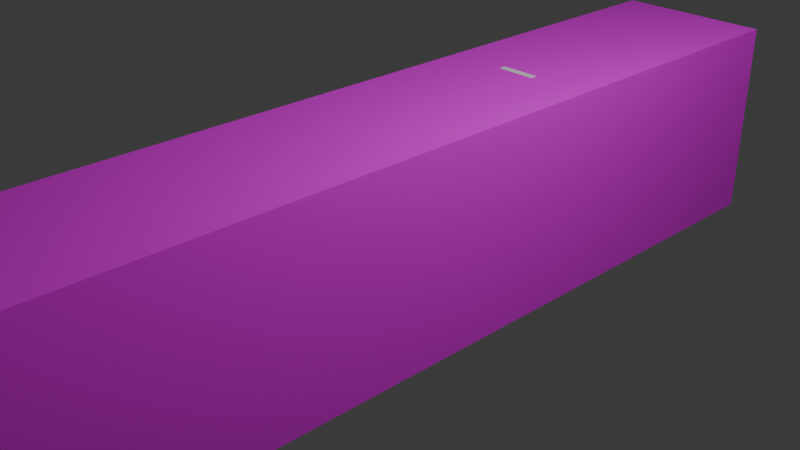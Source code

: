 # Source: 004_LightEmission.blend  (saved by Blender 5.0.119; exported with 4.5.12 LTS)
import bpy
from mathutils import Matrix  # noqa: F401  (used for matrix-valued properties, if any)

bpy.ops.wm.read_factory_settings(use_empty=True)
scene = bpy.context.scene
scene.name = 'Scene'

# ---- collections
col_collection = bpy.data.collections.new('Collection'); scene.collection.children.link(col_collection)

# ---- images (referenced by path relative to the original .blend; pixels are not part of the script)
import os
ASSET_DIR = os.environ.get("B2B_ASSET_DIR", "")  # directory of the original .blend (textures are referenced by path, not embedded)
HERE = os.path.dirname(os.path.abspath(__file__))  # packed textures are extracted next to this script under _unpacked/

def load_image(name, relpath, width, height, colorspace="sRGB"):
    """Load a texture the original file referenced (path relative to the .blend, or extracted next to this script)."""
    p = next((c for c in (os.path.join(HERE, relpath), os.path.join(ASSET_DIR, relpath)) if relpath and os.path.exists(c)), "")
    if p:
        img = bpy.data.images.load(p, check_existing=True)
        img.name = name
    else:  # same state as the original file: an image datablock whose file is absent (Cycles renders it pink)
        img = bpy.data.images.new(name, width, height)
        img.source = "FILE"
        img.filepath = "//" + (relpath or name)
    img.colorspace_settings.name = colorspace
    return img
img_yellow_plaster_wall_texture_jpg = load_image('yellow-plaster-wall-texture.jpg', 'yellow-plaster-wall-texture.jpg', 1024, 1024, 'sRGB')
img_concretebunker0258_1_350_jpg = load_image('ConcreteBunker0258_1_350.jpg', 'ConcreteBunker0258_1_350.jpg', 1024, 1024, 'sRGB')
img_emergencyexit_png = load_image('emergencyexit.png', 'emergencyexit.png', 1024, 1024, 'sRGB')

# ---- materials (node trees are filled in below, after node groups)
mat_material = bpy.data.materials.new('Material')
mat_material.alpha_threshold = 0.0
mat_material.use_backface_culling_lightprobe_volume = False
mat_material.roughness = 0.5
mat_material.line_color = (0.0, 0.0, 0.0, 1.0)
mat_wallplaster = bpy.data.materials.new('wallplaster')
mat_wallplaster.alpha_threshold = 0.0
mat_wallplaster.use_backface_culling_lightprobe_volume = False
mat_wallplaster.roughness = 0.5
mat_wallplaster.line_color = (0.0, 0.0, 0.0, 1.0)
mat_concrete = bpy.data.materials.new('concrete')
mat_concrete.alpha_threshold = 0.0
mat_concrete.use_backface_culling_lightprobe_volume = False
mat_concrete.roughness = 0.5
mat_concrete.line_color = (0.0, 0.0, 0.0, 1.0)
mat_material_001 = bpy.data.materials.new('Material.001')
mat_material_002 = bpy.data.materials.new('Material.002')
mat_light = bpy.data.materials.new('Light')

# ---- material node trees
mat_material.use_nodes = True; mat_material.node_tree.nodes.clear()
_N = mat_material.node_tree.nodes; _L = mat_material.node_tree.links
n0 = _N.new('ShaderNodeOutputMaterial'); n0.name = 'Material Output'; n0.location = (463, 107)
n1 = _N.new('ShaderNodeBsdfPrincipled'); n1.name = 'Principled BSDF'; n1.location = (63, 107)
n2 = _N.new('ShaderNodeTexImage'); n2.name = 'Image Texture'; n2.location = (-301, 112)
n2.image = img_yellow_plaster_wall_texture_jpg
_L.new(n1.outputs[0], n0.inputs[0])
_L.new(n2.outputs[0], n1.inputs[0])
n0.is_active_output = True
mat_wallplaster.use_nodes = True; mat_wallplaster.node_tree.nodes.clear()
_N = mat_wallplaster.node_tree.nodes; _L = mat_wallplaster.node_tree.links
n0 = _N.new('ShaderNodeOutputMaterial'); n0.name = 'Material Output'; n0.location = (463, 107)
n1 = _N.new('ShaderNodeBsdfPrincipled'); n1.name = 'Principled BSDF'; n1.location = (63, 107)
n2 = _N.new('ShaderNodeTexImage'); n2.name = 'Image Texture'; n2.location = (-448, 132)
n2.image = img_yellow_plaster_wall_texture_jpg
_L.new(n1.outputs[0], n0.inputs[0])
_L.new(n2.outputs[0], n1.inputs[0])
n0.is_active_output = True
mat_concrete.use_nodes = True; mat_concrete.node_tree.nodes.clear()
_N = mat_concrete.node_tree.nodes; _L = mat_concrete.node_tree.links
n0 = _N.new('ShaderNodeOutputMaterial'); n0.name = 'Material Output'; n0.location = (420, 206)
n1 = _N.new('ShaderNodeBsdfPrincipled'); n1.name = 'Principled BSDF'; n1.location = (83, 217)
n2 = _N.new('ShaderNodeTexImage'); n2.name = 'Image Texture'; n2.location = (-318, 235)
n2.image = img_concretebunker0258_1_350_jpg
_L.new(n1.outputs[0], n0.inputs[0])
_L.new(n2.outputs[0], n1.inputs[0])
n0.is_active_output = True
mat_material_001.use_nodes = True; mat_material_001.node_tree.nodes.clear()
_N = mat_material_001.node_tree.nodes; _L = mat_material_001.node_tree.links
n0 = _N.new('ShaderNodeBsdfPrincipled'); n0.name = 'Principled BSDF'; n0.location = (-200, 100)
n1 = _N.new('ShaderNodeOutputMaterial'); n1.name = 'Material Output'; n1.location = (200, 100)
n2 = _N.new('ShaderNodeTexImage'); n2.name = 'Image Texture'; n2.location = (-529, 12)
n2.image = img_emergencyexit_png
_L.new(n0.outputs[0], n1.inputs[0])
_L.new(n2.outputs[0], n0.inputs[0])
n1.is_active_output = True
mat_material_002.use_nodes = True; mat_material_002.node_tree.nodes.clear()
_N = mat_material_002.node_tree.nodes; _L = mat_material_002.node_tree.links
n0 = _N.new('ShaderNodeBsdfPrincipled'); n0.name = 'Principled BSDF'; n0.location = (-200, 100)
n1 = _N.new('ShaderNodeOutputMaterial'); n1.name = 'Material Output'; n1.location = (200, 100)
n2 = _N.new('ShaderNodeTexImage'); n2.name = 'Image Texture'; n2.location = (-631, 154)
n2.image = img_emergencyexit_png
_L.new(n0.outputs[0], n1.inputs[0])
_L.new(n2.outputs[0], n0.inputs[0])
n1.is_active_output = True
mat_light.use_nodes = True; mat_light.node_tree.nodes.clear()
_N = mat_light.node_tree.nodes; _L = mat_light.node_tree.links
n0 = _N.new('ShaderNodeBsdfPrincipled'); n0.name = 'Principled BSDF'; n0.location = (-197, 257)
n0.inputs[27].default_value = (1.0, 0.8878, 0.03236, 1.0)
n0.inputs[28].default_value = 45.5
n1 = _N.new('ShaderNodeOutputMaterial'); n1.name = 'Material Output'; n1.location = (203, 257)
_L.new(n0.outputs[0], n1.inputs[0])
n1.is_active_output = True

# ---- world
world_world = bpy.data.worlds.new('World'); scene.world = world_world
world_world.use_nodes = True; world_world.node_tree.nodes.clear()
_N = world_world.node_tree.nodes; _L = world_world.node_tree.links
n0 = _N.new('ShaderNodeOutputWorld'); n0.name = 'World Output'; n0.location = (200, 100)
n1 = _N.new('ShaderNodeBackground'); n1.name = 'Background'; n1.location = (-200, 100)
n1.inputs[0].default_value = (0.05088, 0.05088, 0.05088, 1.0)
_L.new(n1.outputs[0], n0.inputs[0])
n0.is_active_output = True
world_world.color = (0.05088, 0.05088, 0.05088)
world_world.sun_shadow_jitter_overblur = 0.0

# ---- cameras
cam_camera = bpy.data.cameras.new('Camera')
cam_camera.clip_end = 100.0
cam_camera.ortho_scale = 7.314

# ---- lights
light_light = bpy.data.lights.new('Light', 'POINT')
light_light.energy = 1000.0
light_light.shadow_soft_size = 0.1

# ---- meshes
me_cube = bpy.data.meshes.new('Cube')
me_cube.from_pydata([], [], [])
_uv = me_cube.uv_layers.new(name='UVMap')
_uv.uv.foreach_set('vector', [])
me_cube.materials.append(mat_material)
me_cube.use_mirror_vertex_groups = False
me_cube.update()
me_cube_001 = bpy.data.meshes.new('Cube.001')
me_cube_001.from_pydata([(1.0, 1.0, 1.0), (1.0, 1.0, -1.0), (1.0, -1.0, 1.0), (1.0, -1.0, -1.0)], [], [(1, 0, 2, 3)])
_uv = me_cube_001.uv_layers.new(name='UVMap')
_uv.uv.foreach_set('vector', [0.002851, 0.9983, 0.002851, 0.002722, 1.009, 0.002722, 1.009, 0.9983])
me_cube_001.materials.append(mat_wallplaster)
me_cube_001.use_mirror_vertex_groups = False
me_cube_001.update()
me_cube_002 = bpy.data.meshes.new('Cube.002')
me_cube_002.from_pydata([(1.0, 1.0, 1.0), (1.0, -1.0, 1.0), (-1.0, 1.0, 1.0), (-1.0, -1.0, 1.0)], [], [(0, 2, 3, 1)])
_uv = me_cube_002.uv_layers.new(name='UVMap')
_uv.uv.foreach_set('vector', [0.9972, 0.001682, 0.9972, 1.011, 0.002792, 1.011, 0.002792, 0.001682])
me_cube_002.materials.append(mat_material)
me_cube_002.use_mirror_vertex_groups = False
me_cube_002.update()
me_cube_003 = bpy.data.meshes.new('Cube.003')
me_cube_003.from_pydata([(-1.0, 1.0, 1.0), (-1.0, 1.0, -1.0), (-1.0, -1.0, 1.0), (-1.0, -1.0, -1.0)], [], [(3, 2, 0, 1)])
_uv = me_cube_003.uv_layers.new(name='UVMap')
_uv.uv.foreach_set('vector', [0.001392, 0.9975, 0.001392, 0.0004918, 0.9966, 0.000492, 0.9966, 0.9975])
me_cube_003.materials.append(mat_wallplaster)
me_cube_003.use_mirror_vertex_groups = False
me_cube_003.update()
me_cube_004 = bpy.data.meshes.new('Cube.004')
me_cube_004.from_pydata([(1.0, 1.0, -1.0), (1.0, -1.0, -1.0), (-1.0, 1.0, -1.0), (-1.0, -1.0, -1.0)], [], [(2, 0, 1, 3)])
_uv = me_cube_004.uv_layers.new(name='UVMap')
_uv.uv.foreach_set('vector', [1.009, 0.01089, 1.009, 1.027, -0.00934, 1.027, -0.00934, 0.01089])
me_cube_004.materials.append(mat_concrete)
me_cube_004.use_mirror_vertex_groups = False
me_cube_004.update()
me_cube_005 = bpy.data.meshes.new('Cube.005')
me_cube_005.from_pydata([(1.0, 1.0, 1.0), (1.0, 1.0, -1.0), (-1.0, 1.0, 1.0), (-1.0, 1.0, -1.0)], [], [(3, 2, 0, 1)])
_uv = me_cube_005.uv_layers.new(name='UVMap')
_uv.uv.foreach_set('vector', [0.1474, 0.5385, 0.6075, 0.5385, 0.6075, 0.9985, 0.1474, 0.9985])
me_cube_005.materials.append(mat_material)
me_cube_005.use_mirror_vertex_groups = False
me_cube_005.update()
me_cube_006 = bpy.data.meshes.new('Cube.006')
me_cube_006.from_pydata([(1.054, -1.0, -1.0), (1.054, -1.0, 1.0), (1.054, 1.0, -1.0), (1.054, 1.0, 1.0), (0.0003329, 1.0, 1.0), (0.0003329, -1.0, 1.0), (0.8443, 1.0, 1.0), (0.8443, -1.0, -1.0), (0.8443, 1.0, -1.0), (0.8443, -1.0, 1.0), (1.054, 1.0, 0.8895), (1.054, -1.0, 0.8895), (0.0003329, -1.0, 0.8895), (0.0003329, 1.0, 0.8895), (0.8443, -1.0, 0.8895), (0.8443, 1.0, 0.8895)], [], [(15, 6, 3, 10), (10, 3, 1, 11), (8, 2, 0, 7), (6, 4, 5, 9), (14, 9, 5, 12), (11, 1, 9, 14), (3, 6, 9, 1), (13, 4, 6, 15), (0, 11, 14, 7), (2, 10, 11, 0), (8, 15, 10, 2), (13, 15, 14, 12), (8, 7, 14, 12, 13, 15)])
_uv = me_cube_006.uv_layers.new(name='UVMap')
_uv.uv.foreach_set('vector', [0.6112, 0.4805, 0.625, 0.4805, 0.625, 0.5, 0.6112, 0.5, 0.6112, 0.5, 0.625, 0.5, 0.625, 0.75, 0.6112, 0.75, 0.3555, 0.5, 0.375, 0.5, 0.375, 0.75, 0.3555, 0.75, 0.6445, 0.5, 0.75, 0.5, 0.75, 0.75, 0.6445, 0.75, 0.8915, 0.9509, 0.8915, 1.006, 0.4692, 1.006, 0.4692, 0.9509, 0.9966, 0.9509, 0.9966, 1.006, 0.8915, 1.006, 0.8915, 0.9509, 0.625, 0.5, 0.6445, 0.5, 0.6445, 0.75, 0.625, 0.75, 0.6112, 0.375, 0.625, 0.375, 0.625, 0.4805, 0.6112, 0.4805, 0.9966, 0.00549, 0.9966, 0.9509, 0.8915, 0.9509, 0.8915, 0.00549, 0.375, 0.5, 0.6112, 0.5, 0.6112, 0.75, 0.375, 0.75, 0.375, 0.4805, 0.6112, 0.4805, 0.6112, 0.5, 0.375, 0.5, 0.6112, 0.375, 0.6112, 0.4805, 0.6112, 0.7695, 0.6112, 0.875, 0.3555, 0.5, 0.3555, 0.75, 0.6112, 0.7695, 0.6112, 0.875, 0.6112, 0.375, 0.6112, 0.4805])
me_cube_006.materials.append(mat_material_001)
me_cube_006.update()
me_cube_007 = bpy.data.meshes.new('Cube.007')
me_cube_007.from_pydata([(0.0003329, -1.0, -1.0), (0.8443, -1.0, -1.0), (0.0003329, -1.0, 0.8895), (0.8443, -1.0, 0.8895)], [], [(1, 3, 2, 0)])
_uv = me_cube_007.uv_layers.new(name='UVMap')
_uv.uv.foreach_set('vector', [0.9025, 0.006271, 0.9066, 0.9537, 0.1026, 0.9537, 0.09849, 0.006271])
me_cube_007.materials.append(mat_material_002)
me_cube_007.update()
me_cube_008 = bpy.data.meshes.new('Cube.008')
me_cube_008.from_pydata([(-1.0, -1.0, 0.3586), (-1.0, -1.0, 1.0), (-1.0, 1.0, 0.3586), (-1.0, 1.0, 1.0), (1.0, -1.0, 0.3586), (1.0, -1.0, 1.0), (1.0, 1.0, 0.3586), (1.0, 1.0, 1.0)], [], [(0, 1, 3, 2), (2, 3, 7, 6), (6, 7, 5, 4), (4, 5, 1, 0), (2, 6, 4, 0), (7, 3, 1, 5)])
_uv = me_cube_008.uv_layers.new(name='UVMap')
_uv.uv.foreach_set('vector', [0.375, 0.0, 0.625, 0.0, 0.625, 0.25, 0.375, 0.25, 0.375, 0.25, 0.625, 0.25, 0.625, 0.5, 0.375, 0.5, 0.375, 0.5, 0.625, 0.5, 0.625, 0.75, 0.375, 0.75, 0.375, 0.75, 0.625, 0.75, 0.625, 1.0, 0.375, 1.0, 0.125, 0.5, 0.375, 0.5, 0.375, 0.75, 0.125, 0.75, 0.625, 0.5, 0.875, 0.5, 0.875, 0.75, 0.625, 0.75])
me_cube_008.update()
me_cube_009 = bpy.data.meshes.new('Cube.009')
me_cube_009.from_pydata([(0.5, 0.0, -0.3946), (0.5, 1.0, 0.86), (1.0, -1.0, -0.3946), (1.0, -1.0, 1.0), (1.0, 1.0, -0.3946), (1.0, 1.0, 1.0), (0.0, 1.0, -0.3946), (0.0, 1.0, 1.0), (0.0, -1.0, -0.3946), (0.0, -1.0, 1.0), (0.5, -1.0, 0.86), (0.5, -1.0, 1.0), (1.0, 1.0, 0.86), (1.0, -1.0, 0.86), (0.0, -1.0, 0.86), (0.0, 1.0, 0.86), (0.5, 1.0, -0.3946), (0.5, -1.0, -0.3946), (1.0, 0.0, -0.3946), (1.0, 0.0, 1.0), (0.0, 0.0, -0.3946), (1.0, 0.0, 0.86), (0.5, 1.0, 1.0)], [], [(1, 22, 5, 12), (21, 19, 3, 13), (0, 18, 2, 17), (10, 11, 9, 14), (15, 7, 22, 1), (20, 0, 17, 8), (17, 10, 14, 8), (18, 21, 13, 2), (16, 1, 12, 4), (13, 3, 11, 10), (2, 13, 10, 17), (4, 12, 21, 18), (6, 15, 1, 16), (16, 4, 18, 0), (12, 5, 19, 21), (6, 16, 0, 20)])
_uv = me_cube_009.uv_layers.new(name='UVMap')
_uv.uv.foreach_set('vector', [0.5999, 0.4375, 0.625, 0.4375, 0.625, 0.5, 0.5999, 0.5, 0.5999, 0.625, 0.625, 0.625, 0.625, 0.75, 0.5999, 0.75, 0.3125, 0.625, 0.375, 0.625, 0.375, 0.75, 0.3125, 0.75, 0.5999, 0.8125, 0.625, 0.8125, 0.625, 0.875, 0.5999, 0.875, 0.5999, 0.375, 0.625, 0.375, 0.625, 0.4375, 0.5999, 0.4375, 0.25, 0.625, 0.3125, 0.625, 0.3125, 0.75, 0.25, 0.75, 0.375, 0.8125, 0.5999, 0.8125, 0.5999, 0.875, 0.375, 0.875, 0.375, 0.625, 0.5999, 0.625, 0.5999, 0.75, 0.375, 0.75, 0.375, 0.4375, 0.5999, 0.4375, 0.5999, 0.5, 0.375, 0.5, 0.5999, 0.75, 0.625, 0.75, 0.625, 0.8125, 0.5999, 0.8125, 0.375, 0.75, 0.5999, 0.75, 0.5999, 0.8125, 0.375, 0.8125, 0.375, 0.5, 0.5999, 0.5, 0.5999, 0.625, 0.375, 0.625, 0.375, 0.375, 0.5999, 0.375, 0.5999, 0.4375, 0.375, 0.4375, 0.3125, 0.5, 0.375, 0.5, 0.375, 0.625, 0.3125, 0.625, 0.5999, 0.5, 0.625, 0.5, 0.625, 0.625, 0.5999, 0.625, 0.25, 0.5, 0.3125, 0.5, 0.3125, 0.625, 0.25, 0.625])
me_cube_009.materials.append(mat_light)
me_cube_009.update()

# ---- objects
ob_cube = bpy.data.objects.new('Cube', me_cube)
ob_light = bpy.data.objects.new('Light', light_light)
ob_camera = bpy.data.objects.new('Camera', cam_camera)
ob_cube_001 = bpy.data.objects.new('Cube.001', me_cube_001)
ob_cube_002 = bpy.data.objects.new('Cube.002', me_cube_002)
ob_cube_003 = bpy.data.objects.new('Cube.003', me_cube_003)
ob_cube_004 = bpy.data.objects.new('Cube.004', me_cube_004)
ob_cube_005 = bpy.data.objects.new('Cube.005', me_cube_005)
ob_cube_006 = bpy.data.objects.new('Cube.006', me_cube_006)
ob_cube_007 = bpy.data.objects.new('Cube.007', me_cube_007)
ob_cube_008 = bpy.data.objects.new('Cube.008', me_cube_008)
ob_cube_009 = bpy.data.objects.new('Cube.009', me_cube_009)

# ---- transforms, parenting, visibility, modifiers, constraints
ob_cube.location = (0.0, 0.0, 0.0)
ob_cube.scale = (0.9, 5.0, 1.15)
ob_cube.lock_rotations_4d = False
ob_cube.empty_display_type = 'ARROWS'
ob_cube.lineart.crease_threshold = 0.0
ob_light.location = (4.076, 1.005, 5.904)
ob_light.rotation_euler = (0.6503, 0.05522, 1.866)
ob_light.lock_rotations_4d = False
ob_light.empty_display_type = 'ARROWS'
ob_light.color = (0.0, 0.0, 0.0, 0.0)
ob_light.lineart.crease_threshold = 0.0
ob_camera.location = (7.359, -6.926, 4.958)
ob_camera.rotation_euler = (1.109, 0.0, 0.8149)
ob_camera.lock_rotations_4d = False
ob_camera.empty_display_type = 'ARROWS'
ob_camera.color = (0.0, 0.0, 0.0, 0.0)
ob_camera.display_type = 'WIRE'
ob_camera.lineart.crease_threshold = 0.0
ob_cube_001.location = (0.0, 0.0, 0.0)
ob_cube_001.scale = (0.9, 5.0, 1.15)
ob_cube_001.lock_rotations_4d = False
ob_cube_001.empty_display_type = 'ARROWS'
ob_cube_001.lineart.crease_threshold = 0.0
ob_cube_002.location = (0.0, 0.0, 0.0)
ob_cube_002.scale = (0.9, 5.0, 1.15)
ob_cube_002.lock_rotations_4d = False
ob_cube_002.empty_display_type = 'ARROWS'
ob_cube_002.lineart.crease_threshold = 0.0
ob_cube_003.location = (0.0, 0.0, 0.0)
ob_cube_003.scale = (0.9, 5.0, 1.15)
ob_cube_003.lock_rotations_4d = False
ob_cube_003.empty_display_type = 'ARROWS'
ob_cube_003.lineart.crease_threshold = 0.0
ob_cube_004.location = (0.0, 0.0, 0.0)
ob_cube_004.scale = (0.9, 5.0, 1.15)
ob_cube_004.lock_rotations_4d = False
ob_cube_004.empty_display_type = 'ARROWS'
ob_cube_004.lineart.crease_threshold = 0.0
ob_cube_005.location = (0.0, 0.0, 0.0)
ob_cube_005.scale = (0.9, 5.0, 1.15)
ob_cube_005.lock_rotations_4d = False
ob_cube_005.empty_display_type = 'ARROWS'
ob_cube_005.lineart.crease_threshold = 0.0
ob_cube_006.location = (0.0, 4.961, -0.148)
ob_cube_006.scale = (0.5147, 0.06847, 1.0)
_m = ob_cube_006.modifiers.new('Mirror', 'MIRROR')
ob_cube_007.location = (0.0, 5.001, -0.148)
ob_cube_007.scale = (0.5147, 0.06847, 1.0)
_m = ob_cube_007.modifiers.new('Mirror', 'MIRROR')
ob_cube_008.location = (0.0, 1.736, 1.085)
ob_cube_008.scale = (0.2253, 0.04134, 0.06518)
ob_cube_009.location = (0.0, 1.736, 1.042)
ob_cube_009.scale = (0.2253, 0.04134, 0.06518)
_m = ob_cube_009.modifiers.new('Mirror', 'MIRROR')
_m = ob_cube_009.modifiers.new('Subdivision', 'SUBSURF')
_m.levels = 2

# ---- collection membership
col_collection.objects.link(ob_cube)
col_collection.objects.link(ob_light)
col_collection.objects.link(ob_camera)
col_collection.objects.link(ob_cube_001)
col_collection.objects.link(ob_cube_002)
col_collection.objects.link(ob_cube_003)
col_collection.objects.link(ob_cube_004)
col_collection.objects.link(ob_cube_005)
col_collection.objects.link(ob_cube_006)
col_collection.objects.link(ob_cube_007)
col_collection.objects.link(ob_cube_008)
col_collection.objects.link(ob_cube_009)

# ---- scene / render settings (as saved in the file)
scene.camera = ob_camera
scene.frame_start = 1; scene.frame_end = 250; scene.frame_set(1)
scene.render.engine = 'CYCLES'
scene.render.bake_bias = 0.0
scene.render.bake_samples = 0
scene.cycles.sampling_pattern = 'TABULATED_SOBOL'
scene.eevee.use_volume_custom_range = False
bpy.context.view_layer.update()

